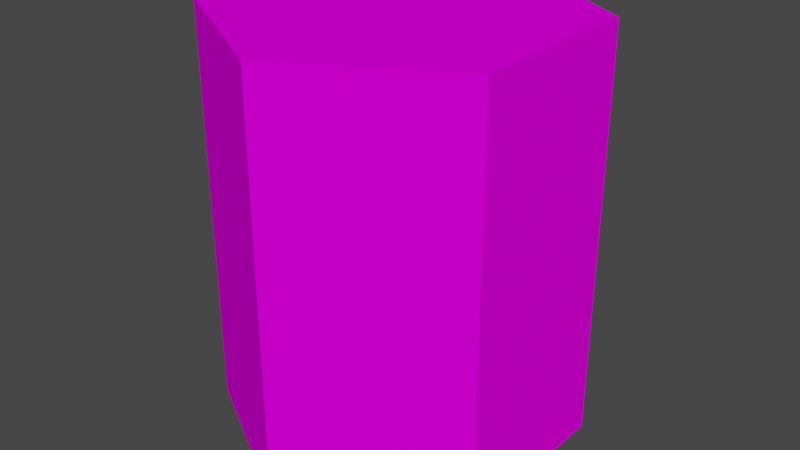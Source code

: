 # Source: DesertTile.blend  (saved by Blender 2.91.10; exported with 4.5.12 LTS)
import bpy
from mathutils import Matrix  # noqa: F401  (used for matrix-valued properties, if any)

bpy.ops.wm.read_factory_settings(use_empty=True)
scene = bpy.context.scene
scene.name = 'Scene'

# ---- collections
col_collection = bpy.data.collections.new('Collection'); scene.collection.children.link(col_collection)

# ---- images (referenced by path relative to the original .blend; pixels are not part of the script)
import os
ASSET_DIR = os.environ.get("B2B_ASSET_DIR", "")  # directory of the original .blend (textures are referenced by path, not embedded)
HERE = os.path.dirname(os.path.abspath(__file__))  # packed textures are extracted next to this script under _unpacked/

def load_image(name, relpath, width, height, colorspace="sRGB"):
    """Load a texture the original file referenced (path relative to the .blend, or extracted next to this script)."""
    p = next((c for c in (os.path.join(HERE, relpath), os.path.join(ASSET_DIR, relpath)) if relpath and os.path.exists(c)), "")
    if p:
        img = bpy.data.images.load(p, check_existing=True)
        img.name = name
    else:  # same state as the original file: an image datablock whose file is absent (Cycles renders it pink)
        img = bpy.data.images.new(name, width, height)
        img.source = "FILE"
        img.filepath = "//" + (relpath or name)
    img.colorspace_settings.name = colorspace
    return img
img_palette_png = load_image('Palette.png', 'Palette.png', 1024, 1024, 'sRGB')

# ---- materials (node trees are filled in below, after node groups)
mat_default = bpy.data.materials.new('Default')
mat_default.use_transparent_shadow = False

# ---- material node trees
mat_default.use_nodes = True; mat_default.node_tree.nodes.clear()
_N = mat_default.node_tree.nodes; _L = mat_default.node_tree.links
n0 = _N.new('ShaderNodeBsdfPrincipled'); n0.name = 'Principled BSDF'; n0.location = (10, 300)
n0.distribution = 'GGX'
n0.subsurface_method = 'BURLEY'
n0.inputs[2].default_value = 1.0
n0.inputs[3].default_value = 1.45
n0.inputs[13].default_value = 0.0
n0.inputs[20].default_value = 0.0
n0.inputs[27].default_value = (0.0, 0.0, 0.0, 1.0)
n0.inputs[28].default_value = 1.0
n1 = _N.new('ShaderNodeOutputMaterial'); n1.name = 'Material Output'; n1.location = (300, 300)
n2 = _N.new('ShaderNodeTexImage'); n2.name = 'Image Texture'; n2.location = (-280, 280)
n2.image = img_palette_png
n2.interpolation = 'Closest'
_L.new(n0.outputs[0], n1.inputs[0])
_L.new(n2.outputs[0], n0.inputs[0])
n1.is_active_output = True

# ---- world
world_world = bpy.data.worlds.new('World'); scene.world = world_world
world_world.use_nodes = True; world_world.node_tree.nodes.clear()
_N = world_world.node_tree.nodes; _L = world_world.node_tree.links
n0 = _N.new('ShaderNodeOutputWorld'); n0.name = 'World Output'; n0.location = (300, 300)
n1 = _N.new('ShaderNodeBackground'); n1.name = 'Background'; n1.location = (10, 300)
n1.inputs[0].default_value = (0.05088, 0.05088, 0.05088, 1.0)
_L.new(n1.outputs[0], n0.inputs[0])
n0.is_active_output = True
world_world.color = (0.05088, 0.05088, 0.05088)
world_world.use_sun_shadow = False
world_world.sun_shadow_jitter_overblur = 0.0

# ---- meshes
me_cylinder_001 = bpy.data.meshes.new('Cylinder.001')
me_cylinder_001.from_pydata([(0.0, -2.083, -1.0), (0.0, 0.192, -1.0), (0.866, -2.083, -0.5), (0.866, 0.192, -0.5), (0.866, -2.083, 0.5), (0.866, 0.192, 0.5), (-8.742e-08, -2.083, 1.0), (-8.742e-08, 0.192, 1.0), (-0.866, -2.083, 0.5), (-0.866, 0.192, 0.5), (-0.866, -2.083, -0.5), (-0.866, 0.192, -0.5), (0.0, -0.03032, -1.0), (0.866, -0.03032, -0.5), (0.866, -0.03032, 0.5), (-8.742e-08, -0.03032, 1.0), (-0.866, -0.03032, 0.5), (-0.866, -0.03032, -0.5)], [], [(12, 1, 3, 13), (13, 3, 5, 14), (14, 5, 7, 15), (15, 7, 9, 16), (3, 1, 11, 9, 7, 5), (16, 9, 11, 17), (17, 11, 1, 12), (0, 2, 4, 6, 8, 10), (10, 17, 12, 0), (8, 16, 17, 10), (6, 15, 16, 8), (4, 14, 15, 6), (2, 13, 14, 4), (0, 12, 13, 2)])
_uv = me_cylinder_001.uv_layers.new(name='UVMap')
_uv.uv.foreach_set('vector', [0.2195, 0.82, 0.2195, 0.82, 0.2195, 0.82, 0.2195, 0.82, 0.2195, 0.82, 0.2195, 0.82, 0.2195, 0.82, 0.2195, 0.82, 0.2195, 0.82, 0.2195, 0.82, 0.2195, 0.82, 0.2195, 0.82, 0.2195, 0.82, 0.2195, 0.82, 0.2195, 0.82, 0.2195, 0.82, 0.2195, 0.82, 0.2195, 0.82, 0.2195, 0.82, 0.2195, 0.82, 0.2195, 0.82, 0.2195, 0.82, 0.2195, 0.82, 0.2195, 0.82, 0.2195, 0.82, 0.2195, 0.82, 0.2195, 0.82, 0.2195, 0.82, 0.2195, 0.82, 0.2195, 0.82, 0.05794, 0.8062, 0.05794, 0.8062, 0.05794, 0.8062, 0.05794, 0.8062, 0.05794, 0.8062, 0.05794, 0.8062, 0.05794, 0.8062, 0.05794, 0.8062, 0.05794, 0.8062, 0.05794, 0.8062, 0.05794, 0.8062, 0.05794, 0.8062, 0.05794, 0.8062, 0.05794, 0.8062, 0.05794, 0.8062, 0.05794, 0.8062, 0.05794, 0.8062, 0.05794, 0.8062, 0.05794, 0.8062, 0.05794, 0.8062, 0.05794, 0.8062, 0.05794, 0.8062, 0.05794, 0.8062, 0.05794, 0.8062, 0.05794, 0.8062, 0.05794, 0.8062, 0.05794, 0.8062, 0.05794, 0.8062, 0.05794, 0.8062, 0.05794, 0.8062])
me_cylinder_001.materials.append(mat_default)
me_cylinder_001.use_remesh_fix_poles = True
me_cylinder_001.use_remesh_preserve_attributes = False
me_cylinder_001.use_mirror_vertex_groups = False
me_cylinder_001.update()

# ---- objects
ob_cylinder = bpy.data.objects.new('Cylinder', me_cylinder_001)

# ---- transforms, parenting, visibility, modifiers, constraints
ob_cylinder.location = (0.0, 0.0, 0.0)
ob_cylinder.rotation_euler = (1.571, -0.0, 0.0)
ob_cylinder.lineart.crease_threshold = 0.0

# ---- collection membership
col_collection.objects.link(ob_cylinder)

# ---- scene / render settings (as saved in the file)
scene.frame_start = 1; scene.frame_end = 250; scene.frame_set(1)
scene.render.engine = 'BLENDER_EEVEE_NEXT'
scene.cycles.use_denoising = False
scene.cycles.samples = 128
scene.cycles.sampling_pattern = 'TABULATED_SOBOL'
scene.cycles.use_adaptive_sampling = False
scene.cycles.use_light_tree = False
scene.view_settings.view_transform = 'Filmic'
bpy.context.view_layer.update()

# ---- added for rendering (the .blend has no active camera and no usable light): camera, sun
cam_auto = bpy.data.cameras.new('AutoCamera')
cam_auto.lens = 50.0
cam_auto.sensor_width = 36.0
cam_auto.clip_end = 1000.0
ob_auto_camera = bpy.data.objects.new('AutoCamera', cam_auto)
scene.collection.objects.link(ob_auto_camera)
ob_auto_camera.location = (3.22872, -3.87447, 1.63724)
ob_auto_camera.rotation_euler = (1.09748, -7.21219e-08, 0.694738)
scene.camera = ob_auto_camera
light_auto_sun = bpy.data.lights.new('AutoSun', 'SUN')
light_auto_sun.energy = 3.0
light_auto_sun.angle = 0.0523599
ob_auto_sun = bpy.data.objects.new('AutoSun', light_auto_sun)
scene.collection.objects.link(ob_auto_sun)
ob_auto_sun.rotation_euler = (0.872665, 0.174533, 0.523599)
bpy.context.view_layer.update()

